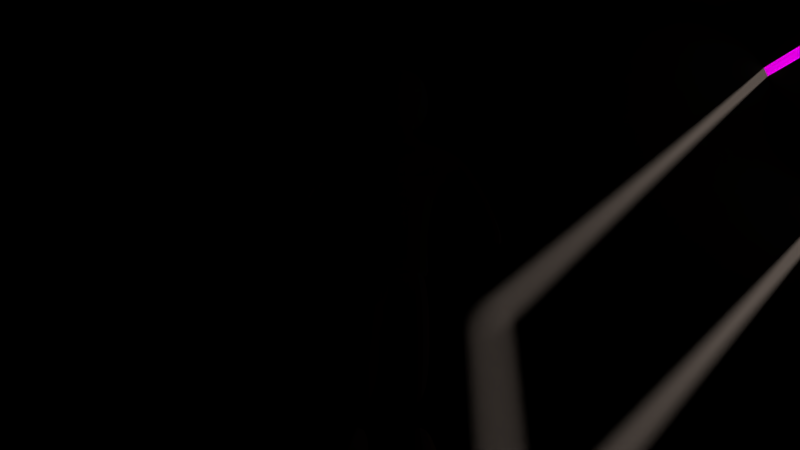 # Source: test_area2.blend  (saved by Blender 2.79.0; exported with 4.5.12 LTS)
import bpy
from mathutils import Matrix  # noqa: F401  (used for matrix-valued properties, if any)

bpy.ops.wm.read_factory_settings(use_empty=True)
scene = bpy.context.scene
scene.name = 'Scene'

# ---- collections
col_collection_1 = bpy.data.collections.new('Collection 1'); scene.collection.children.link(col_collection_1)

# ---- images (referenced by path relative to the original .blend; pixels are not part of the script)
import os
ASSET_DIR = os.environ.get("B2B_ASSET_DIR", "")  # directory of the original .blend (textures are referenced by path, not embedded)
HERE = os.path.dirname(os.path.abspath(__file__))  # packed textures are extracted next to this script under _unpacked/

def load_image(name, relpath, width, height, colorspace="sRGB"):
    """Load a texture the original file referenced (path relative to the .blend, or extracted next to this script)."""
    p = next((c for c in (os.path.join(HERE, relpath), os.path.join(ASSET_DIR, relpath)) if relpath and os.path.exists(c)), "")
    if p:
        img = bpy.data.images.load(p, check_existing=True)
        img.name = name
    else:  # same state as the original file: an image datablock whose file is absent (Cycles renders it pink)
        img = bpy.data.images.new(name, width, height)
        img.source = "FILE"
        img.filepath = "//" + (relpath or name)
    img.colorspace_settings.name = colorspace
    return img
img_grass_jpg = load_image('grass.jpg', 'grass.jpg', 1024, 1024, 'sRGB')
img_florest_jpg = load_image('florest.jpg', 'florest.jpg', 1024, 1024, 'sRGB')

# ---- materials (node trees are filled in below, after node groups)
mat_material_003 = bpy.data.materials.new('Material.003')
mat_material_003.alpha_threshold = 0.0
mat_material_003.roughness = 0.5
mat_material_004 = bpy.data.materials.new('Material.004')
mat_material_004.alpha_threshold = 0.0
mat_material_004.roughness = 0.5
mat_material_001 = bpy.data.materials.new('Material.001')
mat_material_001.alpha_threshold = 0.0
mat_material_001.roughness = 0.5
mat_material = bpy.data.materials.new('Material')
mat_material.alpha_threshold = 0.0
mat_material.roughness = 0.5
mat_material_002 = bpy.data.materials.new('Material.002')
mat_material_002.alpha_threshold = 0.0
mat_material_002.roughness = 0.5

# ---- material node trees
mat_material_003.use_nodes = True; mat_material_003.node_tree.nodes.clear()
_N = mat_material_003.node_tree.nodes; _L = mat_material_003.node_tree.links
n0 = _N.new('ShaderNodeOutputMaterial'); n0.name = 'Material Output'; n0.location = (300, 300)
n1 = _N.new('ShaderNodeBsdfDiffuse'); n1.name = 'Diffuse BSDF'; n1.location = (10, 300)
n1.inputs[0].default_value = (0.07658, 0.0489, 0.04739, 1.0)
_L.new(n1.outputs[0], n0.inputs[0])
n0.is_active_output = True
mat_material_004.use_nodes = True; mat_material_004.node_tree.nodes.clear()
_N = mat_material_004.node_tree.nodes; _L = mat_material_004.node_tree.links
n0 = _N.new('ShaderNodeOutputMaterial'); n0.name = 'Material Output'; n0.location = (300, 300)
n1 = _N.new('ShaderNodeBsdfDiffuse'); n1.name = 'Diffuse BSDF'; n1.location = (10, 300)
n1.inputs[0].default_value = (0.1574, 0.1273, 0.1087, 1.0)
_L.new(n1.outputs[0], n0.inputs[0])
n0.is_active_output = True
mat_material_001.use_nodes = True; mat_material_001.node_tree.nodes.clear()
_N = mat_material_001.node_tree.nodes; _L = mat_material_001.node_tree.links
n0 = _N.new('ShaderNodeOutputMaterial'); n0.name = 'Material Output'; n0.location = (300, 300)
n1 = _N.new('ShaderNodeBsdfDiffuse'); n1.name = 'Diffuse BSDF'; n1.location = (10, 300)
n2 = _N.new('ShaderNodeTexImage'); n2.name = 'Image Texture'; n2.location = (-180, 300)
n2.width = 140
n2.image = img_grass_jpg
_L.new(n1.outputs[0], n0.inputs[0])
_L.new(n2.outputs[0], n1.inputs[0])
n0.is_active_output = True
mat_material.use_nodes = True; mat_material.node_tree.nodes.clear()
_N = mat_material.node_tree.nodes; _L = mat_material.node_tree.links
n0 = _N.new('ShaderNodeOutputMaterial'); n0.name = 'Material Output'; n0.location = (300, 300)
n1 = _N.new('ShaderNodeBsdfDiffuse'); n1.name = 'Diffuse BSDF'; n1.location = (10, 300)
n2 = _N.new('ShaderNodeTexImage'); n2.name = 'Image Texture'; n2.location = (-180, 300)
n2.width = 140
n2.image = img_florest_jpg
_L.new(n1.outputs[0], n0.inputs[0])
_L.new(n2.outputs[0], n1.inputs[0])
n0.is_active_output = True
mat_material_002.use_nodes = True; mat_material_002.node_tree.nodes.clear()
_N = mat_material_002.node_tree.nodes; _L = mat_material_002.node_tree.links
n0 = _N.new('ShaderNodeOutputMaterial'); n0.name = 'Material Output'; n0.location = (300, 300)
n1 = _N.new('ShaderNodeBsdfDiffuse'); n1.name = 'Diffuse BSDF'; n1.location = (10, 300)
n1.inputs[0].default_value = (0.402, 0.2456, 0.1969, 1.0)
_L.new(n1.outputs[0], n0.inputs[0])
n0.is_active_output = True

# ---- world
world_world = bpy.data.worlds.new('World'); scene.world = world_world
world_world.color = (0.05088, 0.05088, 0.05088)
world_world.use_sun_shadow = False
world_world.sun_shadow_jitter_overblur = 0.0
world_world.cycles.sampling_method = 'MANUAL'

# ---- cameras
cam_camera = bpy.data.cameras.new('Camera')
cam_camera.clip_end = 100.0
cam_camera.lens = 10.0
cam_camera.sensor_width = 32.0
cam_camera.sensor_height = 18.0
cam_camera.display_size = 2.0
cam_camera.dof.focus_distance = 0.0

# ---- meshes
me_cube = bpy.data.meshes.new('Cube')
me_cube.from_pydata([(-1.0, -1.0, 0.0), (-1.0, -1.0, 1.2), (-1.0, 1.0, 0.0), (-1.0, 1.0, 1.2), (1.0, -1.0, 0.0), (1.0, -1.0, 1.2), (1.0, 1.0, 0.0), (1.0, 1.0, 1.2), (0.3844, -1.0, 0.0), (0.8131, -1.0, 0.0), (0.3844, -1.0, 0.8406), (0.8131, -1.0, 0.8406), (0.4128, -1.0, 0.0), (0.7847, -1.0, 0.0), (0.4128, -1.0, 0.8182), (0.7847, -1.0, 0.8182)], [], [(0, 1, 3, 2), (2, 3, 7, 6), (6, 7, 5, 4), (4, 5, 1, 0, 8, 10, 11, 9), (2, 6, 4, 9, 8, 0), (7, 3, 1, 5), (13, 15, 14, 12)])
me_cube.polygons.foreach_set('material_index', [0, 0, 0, 0, 1, 0, 0])
me_cube.materials.append(mat_material_003)
me_cube.materials.append(mat_material_004)
me_cube.use_remesh_preserve_volume = False
me_cube.use_remesh_preserve_attributes = False
me_cube.use_mirror_vertex_groups = False
me_cube.update()
me_plane_001 = bpy.data.meshes.new('Plane.001')
me_plane_001.from_pydata([(-1.0, -1.0, -0.04233), (1.0, -1.0, -0.04233), (-1.0, 1.0, -0.04233), (1.0, 1.0, -0.04233), (-0.1576, -0.5168, -0.03554), (0.1509, -0.5168, -0.03554), (-0.1576, 1.056, -0.03554), (0.1509, 1.056, -0.03554)], [], [(0, 1, 3, 2), (4, 5, 7, 6)])
_uv = me_plane_001.uv_layers.new(name='UVMap')
_uv.uv.foreach_set('vector', [-0.2236, 0.1359, 2.38, 0.1293, 2.385, 0.8954, -0.2189, 0.9019, 0.0, 0.0, 0.0, 0.0, 0.0, 0.0, 0.0, 0.0])
me_plane_001.materials.append(mat_material_001)
me_plane_001.use_remesh_preserve_volume = False
me_plane_001.use_remesh_preserve_attributes = False
me_plane_001.use_mirror_vertex_groups = False
me_plane_001.update()
me_plane = bpy.data.meshes.new('Plane')
me_plane.from_pydata([(-0.4001, -0.8282, 5.897e-15), (1.256, -0.8282, 5.897e-15), (-0.4001, 0.8282, -8.314e-15), (1.256, 0.8282, -8.314e-15)], [], [(0, 1, 3, 2)])
_uv = me_plane.uv_layers.new(name='UVMap')
_uv.uv.foreach_set('vector', [0.9412, 0.1552, 0.9412, 0.9835, 0.09426, 0.9778, 0.09426, 0.1495])
me_plane.materials.append(mat_material)
me_plane.use_remesh_preserve_volume = False
me_plane.use_remesh_preserve_attributes = False
me_plane.use_mirror_vertex_groups = False
me_plane.update()
me_cube_001 = bpy.data.meshes.new('Cube.001')
me_cube_001.from_pydata([(-0.2327, -0.4369, 7.241), (-0.7214, -1.0, 8.995), (-0.2327, 0.4369, 7.241), (-0.7214, 1.0, 8.995), (0.2327, -0.4369, 7.241), (0.8832, -1.0, 8.995), (0.2327, 0.4369, 7.241), (0.8832, 1.0, 8.995), (-0.7214, 1.0, 7.309), (-0.7214, -1.0, 7.309), (0.8832, 1.0, 7.309), (0.8832, -1.0, 7.309), (-0.2327, 0.4369, 6.706), (-0.2327, -0.4369, 6.706), (0.2327, 0.4369, 6.706), (0.2327, -0.4369, 6.706), (-0.4469, 1.509, 6.4), (-0.4469, -1.509, 6.4), (0.4469, 1.509, 6.4), (0.4469, -1.509, 6.4), (-0.4469, 0.7858, 3.296), (-0.4469, -0.7858, 3.296), (0.4469, 0.7858, 3.296), (0.4469, -0.7858, 3.296), (-0.4469, 1.184, 2.904), (-0.4469, -1.184, 2.904), (0.4469, 1.184, 2.904), (0.4469, -1.184, 2.904), (-0.4469, 0.9281, 2.76), (-0.4469, -0.9281, 2.76), (0.4469, 0.9281, 2.76), (0.4469, -0.9281, 2.76), (-0.4469, 0.2287, 2.76), (-0.4469, -0.2287, 2.76), (0.4469, -0.2287, 2.76), (0.4469, 0.2287, 2.76), (-0.4469, -0.2287, 0.01546), (-0.4469, -0.9281, 0.01546), (0.4469, 0.9281, 0.01546), (-0.4469, 0.9281, 0.01546), (0.4469, 0.2287, 0.01546), (0.4469, -0.9281, 0.01546), (-0.4469, 0.2287, 0.01546), (0.4469, -0.2287, 0.01546), (-0.4469, -1.126, 5.822), (0.4469, -1.126, 5.822), (0.4469, 1.126, 5.822), (-0.4469, 1.126, 5.822), (-0.3571, 1.952, 5.962), (0.3571, 1.952, 5.962), (0.3571, 1.864, 5.4), (-0.3571, 1.864, 5.4), (0.3571, -1.952, 5.962), (-0.3571, -1.952, 5.962), (-0.3571, -1.864, 5.4), (0.3571, -1.864, 5.4), (0.3571, 2.834, 4.028), (-0.3571, 2.834, 4.028), (0.3571, 2.706, 3.466), (-0.3571, 2.706, 3.466), (-0.3571, -2.834, 4.028), (0.3571, -2.834, 4.028), (-0.3571, -2.706, 3.466), (0.3571, -2.706, 3.466), (-0.3335, 0.6925, 3.161), (-0.3335, -0.6925, 3.161), (0.3335, 0.6925, 3.161), (0.3335, -0.6925, 3.161), (-0.3335, 0.1706, 3.161), (-0.3335, -0.1706, 3.161), (0.3335, -0.1706, 3.161), (0.3335, 0.1706, 3.161), (-0.2742, 0.5694, 3.65), (-0.2742, -0.5694, 3.65), (0.2742, 0.5694, 3.65), (0.2742, -0.5694, 3.65), (-0.2742, 0.1403, 3.65), (-0.2742, -0.1403, 3.65), (0.2742, -0.1403, 3.65), (0.2742, 0.1403, 3.65)], [], [(9, 1, 3, 8), (8, 3, 7, 10), (10, 7, 5, 11), (11, 5, 1, 9), (6, 4, 15, 14), (7, 3, 1, 5), (2, 0, 9, 8), (6, 2, 8, 10), (4, 6, 10, 11), (0, 4, 11, 9), (13, 12, 16, 17), (0, 2, 12, 13), (4, 0, 13, 15), (2, 6, 14, 12), (45, 44, 21, 23), (15, 13, 17, 19), (12, 14, 18, 16), (14, 15, 19, 18), (22, 23, 27, 26), (47, 46, 22, 20), (46, 45, 23, 22), (44, 47, 20, 21), (24, 26, 27, 25), (21, 20, 24, 25), (23, 21, 25, 27), (20, 22, 26, 24), (35, 32, 42, 40), (28, 30, 38, 39), (32, 35, 34, 33), (36, 43, 41, 37), (39, 38, 40, 42), (34, 31, 41, 43), (32, 28, 39, 42), (30, 35, 40, 38), (29, 33, 36, 37), (33, 34, 43, 36), (31, 29, 37, 41), (17, 16, 47, 44), (18, 19, 45, 46), (61, 60, 62, 63), (57, 56, 58, 59), (48, 49, 56, 57), (18, 49, 48, 16), (46, 50, 49, 18), (47, 51, 50, 46), (16, 48, 51, 47), (55, 52, 61, 63), (17, 53, 52, 19), (44, 54, 53, 17), (45, 55, 54, 44), (19, 52, 55, 45), (53, 54, 62, 60), (51, 48, 57, 59), (49, 50, 58, 56), (54, 55, 63, 62), (52, 53, 60, 61), (50, 51, 59, 58), (33, 29, 65, 69), (34, 35, 71, 70), (32, 33, 69, 68), (29, 31, 67, 65), (30, 28, 64, 66), (31, 34, 70, 67), (28, 32, 68, 64), (35, 30, 66, 71), (69, 65, 73, 77), (70, 71, 79, 78), (68, 69, 77, 76), (65, 67, 75, 73), (66, 64, 72, 74), (67, 70, 78, 75), (64, 68, 76, 72), (71, 66, 74, 79)])
me_cube_001.materials.append(mat_material_002)
me_cube_001.use_remesh_preserve_volume = False
me_cube_001.use_remesh_preserve_attributes = False
me_cube_001.use_mirror_vertex_groups = False
me_cube_001.update()
me_cube_002 = bpy.data.meshes.new('Cube.002')
me_cube_002.from_pydata([(-0.2327, -0.4369, 7.241), (-0.7214, -1.0, 8.995), (-0.2327, 0.4369, 7.241), (-0.7214, 1.0, 8.995), (0.2327, -0.4369, 7.241), (0.8832, -1.0, 8.995), (0.2327, 0.4369, 7.241), (0.8832, 1.0, 8.995), (-0.7214, 1.0, 7.309), (-0.7214, -1.0, 7.309), (0.8832, 1.0, 7.309), (0.8832, -1.0, 7.309), (-0.2327, 0.4369, 6.706), (-0.2327, -0.4369, 6.706), (0.2327, 0.4369, 6.706), (0.2327, -0.4369, 6.706), (-0.4469, 1.509, 6.4), (-0.4469, -1.509, 6.4), (0.4469, 1.509, 6.4), (0.4469, -1.509, 6.4), (-0.4469, 0.7858, 3.296), (-0.4469, -0.7858, 3.296), (0.4469, 0.7858, 3.296), (0.4469, -0.7858, 3.296), (-0.4469, 1.184, 2.904), (-0.4469, -1.184, 2.904), (0.4469, 1.184, 2.904), (0.4469, -1.184, 2.904), (-0.4469, 0.9281, 2.76), (-0.4469, -0.9281, 2.76), (0.4469, 0.9281, 2.76), (0.4469, -0.9281, 2.76), (-0.4469, 0.2287, 2.76), (-0.4469, -0.2287, 2.76), (0.4469, -0.2287, 2.76), (0.4469, 0.2287, 2.76), (-0.4469, -0.2287, 0.01546), (-0.4469, -0.9281, 0.01546), (0.4469, 0.9281, 0.01546), (-0.4469, 0.9281, 0.01546), (0.4469, 0.2287, 0.01546), (0.4469, -0.9281, 0.01546), (-0.4469, 0.2287, 0.01546), (0.4469, -0.2287, 0.01546), (-0.4469, -1.126, 5.822), (0.4469, -1.126, 5.822), (0.4469, 1.126, 5.822), (-0.4469, 1.126, 5.822), (-0.3571, 1.952, 5.962), (0.3571, 1.952, 5.962), (0.3571, 1.864, 5.4), (-0.3571, 1.864, 5.4), (0.3571, -1.952, 5.962), (-0.3571, -1.952, 5.962), (-0.3571, -1.864, 5.4), (0.3571, -1.864, 5.4), (0.3571, 2.834, 4.028), (-0.3571, 2.834, 4.028), (0.3571, 2.706, 3.466), (-0.3571, 2.706, 3.466), (-0.3571, -2.834, 4.028), (0.3571, -2.834, 4.028), (-0.3571, -2.706, 3.466), (0.3571, -2.706, 3.466), (-0.3335, 0.6925, 3.161), (-0.3335, -0.6925, 3.161), (0.3335, 0.6925, 3.161), (0.3335, -0.6925, 3.161), (-0.3335, 0.1706, 3.161), (-0.3335, -0.1706, 3.161), (0.3335, -0.1706, 3.161), (0.3335, 0.1706, 3.161), (-0.2742, 0.5694, 3.65), (-0.2742, -0.5694, 3.65), (0.2742, 0.5694, 3.65), (0.2742, -0.5694, 3.65), (-0.2742, 0.1403, 3.65), (-0.2742, -0.1403, 3.65), (0.2742, -0.1403, 3.65), (0.2742, 0.1403, 3.65)], [], [(9, 1, 3, 8), (8, 3, 7, 10), (10, 7, 5, 11), (11, 5, 1, 9), (6, 4, 15, 14), (7, 3, 1, 5), (2, 0, 9, 8), (6, 2, 8, 10), (4, 6, 10, 11), (0, 4, 11, 9), (13, 12, 16, 17), (0, 2, 12, 13), (4, 0, 13, 15), (2, 6, 14, 12), (45, 44, 21, 23), (15, 13, 17, 19), (12, 14, 18, 16), (14, 15, 19, 18), (22, 23, 27, 26), (47, 46, 22, 20), (46, 45, 23, 22), (44, 47, 20, 21), (24, 26, 27, 25), (21, 20, 24, 25), (23, 21, 25, 27), (20, 22, 26, 24), (35, 32, 42, 40), (28, 30, 38, 39), (32, 35, 34, 33), (36, 43, 41, 37), (39, 38, 40, 42), (34, 31, 41, 43), (32, 28, 39, 42), (30, 35, 40, 38), (29, 33, 36, 37), (33, 34, 43, 36), (31, 29, 37, 41), (17, 16, 47, 44), (18, 19, 45, 46), (61, 60, 62, 63), (57, 56, 58, 59), (48, 49, 56, 57), (18, 49, 48, 16), (46, 50, 49, 18), (47, 51, 50, 46), (16, 48, 51, 47), (55, 52, 61, 63), (17, 53, 52, 19), (44, 54, 53, 17), (45, 55, 54, 44), (19, 52, 55, 45), (53, 54, 62, 60), (51, 48, 57, 59), (49, 50, 58, 56), (54, 55, 63, 62), (52, 53, 60, 61), (50, 51, 59, 58), (33, 29, 65, 69), (34, 35, 71, 70), (32, 33, 69, 68), (29, 31, 67, 65), (30, 28, 64, 66), (31, 34, 70, 67), (28, 32, 68, 64), (35, 30, 66, 71), (69, 65, 73, 77), (70, 71, 79, 78), (68, 69, 77, 76), (65, 67, 75, 73), (66, 64, 72, 74), (67, 70, 78, 75), (64, 68, 76, 72), (71, 66, 74, 79)])
me_cube_002.materials.append(mat_material_002)
me_cube_002.use_remesh_preserve_volume = False
me_cube_002.use_remesh_preserve_attributes = False
me_cube_002.use_mirror_vertex_groups = False
me_cube_002.update()
me_cube_001_1 = bpy.data.meshes.new('Cube.001')
me_cube_001_1.from_pydata([], [], [])
me_cube_001_1.materials.append(None)
me_cube_001_1.materials.append(None)
me_cube_001_1.materials.append(None)
me_cube_001_1.update()
arm_armature_001 = bpy.data.armatures.new('Armature.001')  # bones are not reproduced
arm_armature = bpy.data.armatures.new('Armature')  # bones are not reproduced

# ---- objects
ob_armature_001 = bpy.data.objects.new('Armature.001', arm_armature_001)
ob_cube = bpy.data.objects.new('Cube', me_cube)
ob_plane_001 = bpy.data.objects.new('Plane.001', me_plane_001)
ob_plane = bpy.data.objects.new('Plane', me_plane)
ob_armature = bpy.data.objects.new('Armature', arm_armature)
ob_cube_001 = bpy.data.objects.new('Cube.001', me_cube_001)
ob_cube_002 = bpy.data.objects.new('Cube.002', me_cube_002)
ob_camera = bpy.data.objects.new('Camera', cam_camera)
ob_poltrona_proxy = bpy.data.objects.new('poltrona_proxy', me_cube_001_1)

# ---- transforms, parenting, visibility, modifiers, constraints
ob_armature_001.location = (3.923, -5.0, 2.045)
ob_armature_001.rotation_euler = (-0.0, -1.571, 0.0)
ob_armature_001.lineart.crease_threshold = 0.0
ob_cube.parent = ob_armature_001
ob_cube.matrix_parent_inverse = Matrix(((5.96e-08, 0.0, 1.0, -2.045), (0.0, 1.0, 0.0, 5.0), (-1.0, 0.0, 7.55e-08, 3.923), (0.0, 0.0, 0.0, 1.0)))
ob_cube.location = (0.0, 0.0, 0.0)
ob_cube.scale = (5.0, 5.0, 5.0)
ob_cube.lineart.crease_threshold = 0.0
_vg = ob_cube.vertex_groups.new(name='Bone')
for _i, _w in zip([11, 12, 13, 14, 15], [0.02194, 1.0, 1.0, 1.0, 1.0]): _vg.add([_i], _w, 'REPLACE')
_m = ob_cube.modifiers.new('Armature', 'ARMATURE')
_m.object = ob_armature_001
ob_plane_001.location = (0.0, -1.539, 0.0)
ob_plane_001.scale = (35.91, 7.741, 7.741)
ob_plane_001.lineart.crease_threshold = 0.0
ob_plane.location = (0.468, 6.201, 1.959)
ob_plane.rotation_euler = (1.571, -1.571, 0.0)
ob_plane.scale = (13.36, 43.23, 15.61)
ob_plane.lineart.crease_threshold = 0.0
ob_armature.location = (0.004238, 0.0, 1.898)
ob_armature.rotation_euler = (0.0, -0.0, 1.571)
ob_armature.hide_viewport = True
ob_armature.hide_render = True
ob_armature.show_in_front = True
ob_armature.lineart.crease_threshold = 0.0
ob_cube_001.parent = ob_armature
ob_cube_001.matrix_parent_inverse = Matrix(((-4.371e-08, 1.0, 0.0, 1.852e-10), (-1.0, -4.371e-08, 0.0, 0.004238), (0.0, 0.0, 1.0, -1.898), (0.0, 0.0, 0.0, 1.0)))
ob_cube_001.location = (0.0, 0.0, 0.2231)
ob_cube_001.rotation_euler = (7.075e-09, -0.05261, -1.862e-10)
ob_cube_001.scale = (0.4191, 0.4191, 0.4191)
ob_cube_001.hide_viewport = True
ob_cube_001.lineart.crease_threshold = 0.0
_vg = ob_cube_001.vertex_groups.new(name='Bone')
_vg = ob_cube_001.vertex_groups.new(name='Bone.001')
for _i, _w in zip([0, 1, 2, 3, 4, 5, 6, 7, 8, 9, 10, 11, 12, 13, 14, 15, 16, 17, 18, 19], [0.9675, 0.9983, 0.9649, 0.9982, 0.9742, 0.9989, 0.9766, 0.9989, 0.9904, 0.991, 0.9943, 0.9942, 0.7741, 0.8085, 0.8227, 0.7844, 0.06566, 0.0684, 0.05932, 0.05847]): _vg.add([_i], _w, 'REPLACE')
_vg = ob_cube_001.vertex_groups.new(name='Bone_L')
for _i, _w in zip([2, 12, 13, 14, 15, 16, 18, 20, 22, 44, 45, 46, 47, 48, 49], [0.004962, 0.1913, 0.006349, 0.1481, 0.003348, 0.92, 0.9285, 0.02493, 0.03673, 0.02466, 0.0134, 0.8801, 0.8884, 0.002821, 0.005135]): _vg.add([_i], _w, 'REPLACE')
_vg = ob_cube_001.vertex_groups.new(name='Bone_L.001')
for _i, _w in zip([46, 47, 48, 49, 50, 51, 56], [0.0328, 0.02785, 0.9773, 0.9751, 0.9368, 0.9635, 0.07483]): _vg.add([_i], _w, 'REPLACE')
_vg = ob_cube_001.vertex_groups.new(name='Bone_R')
for _i, _w in zip([12, 13, 14, 15, 17, 19, 21, 23, 44, 45, 46, 47, 52], [0.008764, 0.1588, 0.0009422, 0.1845, 0.9167, 0.9297, 0.0313, 0.03026, 0.8761, 0.8945, 0.02363, 0.0161, 0.01504]): _vg.add([_i], _w, 'REPLACE')
_vg = ob_cube_001.vertex_groups.new(name='Bone_R.001')
for _i, _w in zip([44, 45, 52, 53, 54, 55, 61], [0.0361, 0.02317, 0.9704, 0.9791, 0.9545, 0.9516, 0.0687]): _vg.add([_i], _w, 'REPLACE')
_vg = ob_cube_001.vertex_groups.new(name='Bone.002')
for _i, _w in zip([20, 21, 22, 23, 24, 25, 26, 27, 34, 35, 44, 45, 46, 47, 64, 65, 66, 67, 68, 69, 70, 71, 72, 73, 74, 75, 76, 77, 78, 79], [0.9555, 0.9516, 0.9483, 0.9524, 0.9863, 0.9881, 0.9862, 0.9859, 0.004999, 0.006806, 0.01672, 0.00722, 0.0149, 0.01023, 0.4746, 0.4676, 0.4653, 0.4666, 0.509, 0.5107, 0.4897, 0.4931, 0.7912, 0.7751, 0.7642, 0.7657, 0.8743, 0.8723, 0.8123, 0.8128]): _vg.add([_i], _w, 'REPLACE')
_vg = ob_cube_001.vertex_groups.new(name='Bone.002_L')
for _i, _w in zip([28, 30, 32, 33, 34, 35, 64, 65, 66, 67, 68, 69, 70, 71, 72, 73, 74, 75, 76, 77, 78, 79], [0.003909, 0.1041, 0.891, 0.01832, 0.06229, 0.7604, 0.175, 0.06696, 0.1942, 0.06721, 0.277, 0.1223, 0.1087, 0.2191, 0.07659, 0.02478, 0.08707, 0.02697, 0.05791, 0.01758, 0.03943, 0.06847]): _vg.add([_i], _w, 'REPLACE')
_vg = ob_cube_001.vertex_groups.new(name='Bone.002_L.001')
for _i, _w in zip([28, 30, 32, 35, 38, 39, 40, 42, 64, 66, 67, 68, 69, 70, 71, 72, 74, 79], [0.9687, 0.8669, 0.06346, 0.1316, 0.9918, 1.009, 0.978, 0.9847, 0.2613, 0.2448, 0.00628, 0.06888, 0.01336, 0.05208, 0.1184, 0.08573, 0.09139, 0.044]): _vg.add([_i], _w, 'REPLACE')
_vg = ob_cube_001.vertex_groups.new(name='Bone.002_R')
for _i, _w in zip([31, 32, 33, 34, 35, 43, 64, 65, 66, 67, 68, 69, 70, 71, 72, 73, 74, 75, 76, 77, 78, 79], [0.1236, 0.01169, 0.8852, 0.7695, 0.06753, 0.004532, 0.06426, 0.2003, 0.07101, 0.1872, 0.103, 0.2337, 0.2592, 0.1263, 0.01613, 0.08718, 0.03299, 0.08852, 0.008947, 0.05165, 0.07897, 0.05085]): _vg.add([_i], _w, 'REPLACE')
_vg = ob_cube_001.vertex_groups.new(name='Bone.002_R.001')
for _i, _w in zip([29, 31, 33, 34, 36, 37, 41, 43, 65, 67, 68, 69, 70, 71, 73, 75, 77, 78], [0.9733, 0.8464, 0.06535, 0.1287, 0.9785, 0.9844, 0.9935, 0.9692, 0.2439, 0.2508, 0.03411, 0.1016, 0.09038, 0.03616, 0.08705, 0.09004, 0.0122, 0.02911]): _vg.add([_i], _w, 'REPLACE')
_vg = ob_cube_001.vertex_groups.new(name='Bone_L.002')
for _i, _w in zip([50, 56, 57, 58, 59], [0.02765, 0.9231, 0.9825, 0.9943, 1.001]): _vg.add([_i], _w, 'REPLACE')
_vg = ob_cube_001.vertex_groups.new(name='Bone_R.002')
for _i, _w in zip([54, 55, 60, 61, 62, 63], [0.006721, 0.007306, 0.983, 0.9301, 1.003, 1.001]): _vg.add([_i], _w, 'REPLACE')
_m = ob_cube_001.modifiers.new('Subsurf', 'SUBSURF')
_m.uv_smooth = 'PRESERVE_CORNERS'
_m.quality = 2
_m.levels = 2
_m.show_only_control_edges = False
_m = ob_cube_001.modifiers.new('Armature', 'ARMATURE')
_m.object = ob_armature
ob_cube_002.location = (0.0, 0.0, 0.009636)
ob_cube_002.rotation_euler = (-3.126, 1.623, 3.142)
ob_cube_002.scale = (0.4191, 0.4191, 0.4191)
ob_cube_002.lineart.crease_threshold = 0.0
_vg = ob_cube_002.vertex_groups.new(name='Bone')
_vg = ob_cube_002.vertex_groups.new(name='Bone.001')
_vg = ob_cube_002.vertex_groups.new(name='Bone_L')
_vg = ob_cube_002.vertex_groups.new(name='Bone_L.001')
_vg = ob_cube_002.vertex_groups.new(name='Bone_R')
_vg = ob_cube_002.vertex_groups.new(name='Bone_R.001')
_vg = ob_cube_002.vertex_groups.new(name='Bone.002')
_vg = ob_cube_002.vertex_groups.new(name='Bone.002_L')
_vg = ob_cube_002.vertex_groups.new(name='Bone.002_L.001')
_vg = ob_cube_002.vertex_groups.new(name='Bone.002_R')
_vg = ob_cube_002.vertex_groups.new(name='Bone.002_R.001')
_vg = ob_cube_002.vertex_groups.new(name='Bone_L.002')
_vg = ob_cube_002.vertex_groups.new(name='Bone_R.002')
_m = ob_cube_002.modifiers.new('Subsurf', 'SUBSURF')
_m.uv_smooth = 'PRESERVE_CORNERS'
_m.quality = 2
_m.levels = 2
_m.show_only_control_edges = False
ob_camera.location = (1.127, -0.0774, 2.722)
ob_camera.rotation_euler = (0.2552, -0.003383, -1.566)
ob_camera.lineart.crease_threshold = 0.0
ob_poltrona_proxy.location = (3.345, 3.559, 1.51)
ob_poltrona_proxy.rotation_euler = (0.0, -0.0, -0.8199)
ob_poltrona_proxy.scale = (0.2247, 0.2247, 0.2247)
ob_poltrona_proxy.lineart.crease_threshold = 0.0

# ---- collection membership
col_collection_1.objects.link(ob_armature_001)
col_collection_1.objects.link(ob_cube)
col_collection_1.objects.link(ob_plane_001)
col_collection_1.objects.link(ob_plane)
col_collection_1.objects.link(ob_armature)
col_collection_1.objects.link(ob_cube_001)
col_collection_1.objects.link(ob_cube_002)
col_collection_1.objects.link(ob_camera)
col_collection_1.objects.link(ob_poltrona_proxy)

# ---- scene / render settings (as saved in the file)
scene.camera = ob_camera
scene.frame_start = 200; scene.frame_end = 250; scene.frame_set(250)
scene.render.engine = 'CYCLES'
scene.render.image_settings.file_format = 'FFMPEG'
scene.render.image_settings.color_mode = 'RGB'
scene.render.image_settings.compression = 50
scene.render.resolution_percentage = 70
scene.render.dither_intensity = 0.0
scene.render.use_placeholder = True
scene.render.use_overwrite = False
scene.cycles.use_denoising = False
scene.cycles.samples = 128
scene.cycles.sampling_pattern = 'TABULATED_SOBOL'
scene.cycles.use_adaptive_sampling = False
scene.cycles.use_light_tree = False
scene.cycles.blur_glossy = 0.0
scene.cycles.sample_clamp_indirect = 0.0
scene.view_settings.view_transform = 'Standard'
bpy.context.view_layer.update()

# ---- added for rendering (the .blend has no usable light): sun
light_auto_sun = bpy.data.lights.new('AutoSun', 'SUN')
light_auto_sun.energy = 3.0
light_auto_sun.angle = 0.0523599
ob_auto_sun = bpy.data.objects.new('AutoSun', light_auto_sun)
scene.collection.objects.link(ob_auto_sun)
ob_auto_sun.rotation_euler = (0.872665, 0.174533, 0.523599)
bpy.context.view_layer.update()
